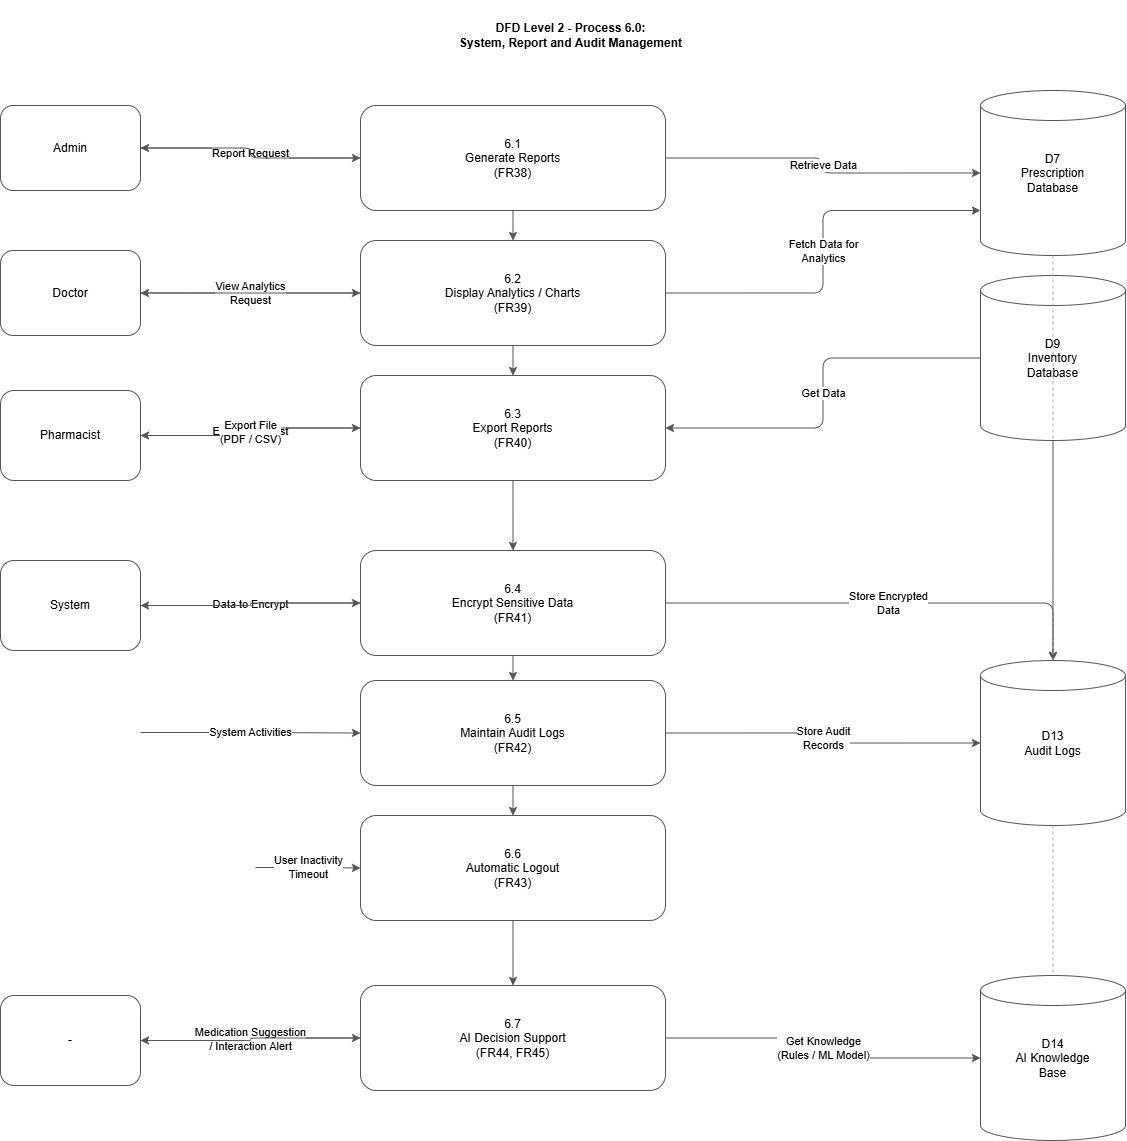

The diagram above was exported from draw.io. Its source (the exported page's mxGraphModel, read from the mxfile embedded in the PNG):
<mxGraphModel dx="2289" dy="1249" grid="1" gridSize="10" guides="1" tooltips="1" connect="1" arrows="1" fold="1" page="1" pageScale="1" pageWidth="827" pageHeight="1169" math="0" shadow="0">
  <root>
    <mxCell id="0" />
    <mxCell id="1" parent="0" />
    <mxCell id="WrUotnCXe5slqGOLgbZy-51" parent="1" style="text;html=1;align=center;verticalAlign=middle;fontStyle=1;fontColor=#000000;strokeColor=none;fillColor=none;" value="DFD Level 2 - Process 6.0:&#10;System, Report and Audit Management" vertex="1">
      <mxGeometry height="70" width="600" x="360" y="250" as="geometry" />
    </mxCell>
    <mxCell id="WrUotnCXe5slqGOLgbZy-52" parent="1" style="rounded=1;whiteSpace=wrap;html=1;strokeColor=#555555;fillColor=#ffffff;fontColor=#000000;" value="Admin" vertex="1">
      <mxGeometry height="85" width="140" x="90" y="355" as="geometry" />
    </mxCell>
    <mxCell id="WrUotnCXe5slqGOLgbZy-53" parent="1" style="rounded=1;whiteSpace=wrap;html=1;strokeColor=#555555;fillColor=#ffffff;fontColor=#000000;" value="Doctor" vertex="1">
      <mxGeometry height="85" width="140" x="90" y="500" as="geometry" />
    </mxCell>
    <mxCell id="WrUotnCXe5slqGOLgbZy-54" parent="1" style="rounded=1;whiteSpace=wrap;html=1;strokeColor=#555555;fillColor=#ffffff;fontColor=#000000;" value="Pharmacist" vertex="1">
      <mxGeometry height="90" width="140" x="90" y="640" as="geometry" />
    </mxCell>
    <mxCell id="WrUotnCXe5slqGOLgbZy-55" parent="1" style="rounded=1;whiteSpace=wrap;html=1;strokeColor=#555555;fillColor=#ffffff;fontColor=#000000;" value="System" vertex="1">
      <mxGeometry height="90" width="140" x="90" y="810" as="geometry" />
    </mxCell>
    <mxCell id="WrUotnCXe5slqGOLgbZy-56" parent="1" style="rounded=1;whiteSpace=wrap;html=1;strokeColor=#555555;fillColor=#ffffff;fontColor=#000000;" value="-" vertex="1">
      <mxGeometry height="90" width="140" x="90" y="1245" as="geometry" />
    </mxCell>
    <mxCell id="WrUotnCXe5slqGOLgbZy-57" parent="1" style="rounded=1;whiteSpace=wrap;html=1;strokeColor=#555555;fillColor=#ffffff;fontColor=#000000;" value="6.1&#10;Generate Reports&#10;(FR38)" vertex="1">
      <mxGeometry height="105" width="305" x="450" y="355" as="geometry" />
    </mxCell>
    <mxCell id="WrUotnCXe5slqGOLgbZy-58" parent="1" style="rounded=1;whiteSpace=wrap;html=1;strokeColor=#555555;fillColor=#ffffff;fontColor=#000000;" value="6.2&#10;Display Analytics / Charts&#10;(FR39)" vertex="1">
      <mxGeometry height="105" width="305" x="450" y="490" as="geometry" />
    </mxCell>
    <mxCell id="WrUotnCXe5slqGOLgbZy-59" parent="1" style="rounded=1;whiteSpace=wrap;html=1;strokeColor=#555555;fillColor=#ffffff;fontColor=#000000;" value="6.3&#10;Export Reports&#10;(FR40)" vertex="1">
      <mxGeometry height="105" width="305" x="450" y="625" as="geometry" />
    </mxCell>
    <mxCell id="WrUotnCXe5slqGOLgbZy-60" parent="1" style="rounded=1;whiteSpace=wrap;html=1;strokeColor=#555555;fillColor=#ffffff;fontColor=#000000;" value="6.4&#10;Encrypt Sensitive Data&#10;(FR41)" vertex="1">
      <mxGeometry height="105" width="305" x="450" y="800" as="geometry" />
    </mxCell>
    <mxCell id="WrUotnCXe5slqGOLgbZy-61" parent="1" style="rounded=1;whiteSpace=wrap;html=1;strokeColor=#555555;fillColor=#ffffff;fontColor=#000000;" value="6.5&#10;Maintain Audit Logs&#10;(FR42)" vertex="1">
      <mxGeometry height="105" width="305" x="450" y="930" as="geometry" />
    </mxCell>
    <mxCell id="WrUotnCXe5slqGOLgbZy-62" parent="1" style="rounded=1;whiteSpace=wrap;html=1;strokeColor=#555555;fillColor=#ffffff;fontColor=#000000;" value="6.6&#10;Automatic Logout&#10;(FR43)" vertex="1">
      <mxGeometry height="105" width="305" x="450" y="1065" as="geometry" />
    </mxCell>
    <mxCell id="WrUotnCXe5slqGOLgbZy-63" parent="1" style="rounded=1;whiteSpace=wrap;html=1;strokeColor=#555555;fillColor=#ffffff;fontColor=#000000;" value="6.7&#10;AI Decision Support&#10;(FR44, FR45)" vertex="1">
      <mxGeometry height="105" width="305" x="450" y="1235" as="geometry" />
    </mxCell>
    <mxCell id="WrUotnCXe5slqGOLgbZy-64" parent="1" style="shape=cylinder3;whiteSpace=wrap;html=1;strokeColor=#555555;fillColor=#ffffff;fontColor=#000000;" value="D7&#10;Prescription&#10;Database" vertex="1">
      <mxGeometry height="165" width="145" x="1070" y="340" as="geometry" />
    </mxCell>
    <mxCell id="WrUotnCXe5slqGOLgbZy-65" parent="1" style="shape=cylinder3;whiteSpace=wrap;html=1;strokeColor=#555555;fillColor=#ffffff;fontColor=#000000;" value="D9&#10;Inventory&#10;Database" vertex="1">
      <mxGeometry height="165" width="145" x="1070" y="525" as="geometry" />
    </mxCell>
    <mxCell id="WrUotnCXe5slqGOLgbZy-66" parent="1" style="shape=cylinder3;whiteSpace=wrap;html=1;strokeColor=#555555;fillColor=#ffffff;fontColor=#000000;" value="D13&#10;Audit Logs" vertex="1">
      <mxGeometry height="165" width="145" x="1070" y="910" as="geometry" />
    </mxCell>
    <mxCell id="WrUotnCXe5slqGOLgbZy-67" parent="1" style="shape=cylinder3;whiteSpace=wrap;html=1;strokeColor=#555555;fillColor=#ffffff;fontColor=#000000;" value="D14&#10;AI Knowledge&#10;Base" vertex="1">
      <mxGeometry height="165" width="145" x="1070" y="1225" as="geometry" />
    </mxCell>
    <mxCell id="WrUotnCXe5slqGOLgbZy-68" edge="1" parent="1" source="WrUotnCXe5slqGOLgbZy-52" style="edgeStyle=orthogonalEdgeStyle;rounded=1;endArrow=classic;html=1;strokeColor=#555555;fontColor=#000000;" target="WrUotnCXe5slqGOLgbZy-57" value="Report Request">
      <mxGeometry relative="1" as="geometry" />
    </mxCell>
    <mxCell id="WrUotnCXe5slqGOLgbZy-69" edge="1" parent="1" source="WrUotnCXe5slqGOLgbZy-57" style="edgeStyle=orthogonalEdgeStyle;rounded=1;endArrow=classic;html=1;strokeColor=#555555;" target="WrUotnCXe5slqGOLgbZy-52" value="">
      <mxGeometry relative="1" as="geometry" />
    </mxCell>
    <mxCell id="WrUotnCXe5slqGOLgbZy-70" edge="1" parent="1" source="WrUotnCXe5slqGOLgbZy-57" style="edgeStyle=orthogonalEdgeStyle;rounded=1;endArrow=classic;html=1;strokeColor=#555555;fontColor=#000000;" target="WrUotnCXe5slqGOLgbZy-64" value="Retrieve Data">
      <mxGeometry relative="1" as="geometry" />
    </mxCell>
    <mxCell id="WrUotnCXe5slqGOLgbZy-71" edge="1" parent="1" source="WrUotnCXe5slqGOLgbZy-53" style="edgeStyle=orthogonalEdgeStyle;rounded=1;endArrow=classic;html=1;strokeColor=#555555;fontColor=#000000;" target="WrUotnCXe5slqGOLgbZy-58" value="View Analytics&#10;Request">
      <mxGeometry relative="1" as="geometry" />
    </mxCell>
    <mxCell id="WrUotnCXe5slqGOLgbZy-72" edge="1" parent="1" source="WrUotnCXe5slqGOLgbZy-58" style="edgeStyle=orthogonalEdgeStyle;rounded=1;endArrow=classic;html=1;strokeColor=#555555;" target="WrUotnCXe5slqGOLgbZy-53" value="">
      <mxGeometry relative="1" as="geometry" />
    </mxCell>
    <mxCell id="WrUotnCXe5slqGOLgbZy-73" edge="1" parent="1" source="WrUotnCXe5slqGOLgbZy-58" style="edgeStyle=orthogonalEdgeStyle;rounded=1;endArrow=classic;html=1;strokeColor=#555555;fontColor=#000000;" target="WrUotnCXe5slqGOLgbZy-64" value="Fetch Data for&#10;Analytics">
      <mxGeometry relative="1" as="geometry">
        <Array as="points">
          <mxPoint x="912.5" y="542.5" />
          <mxPoint x="912.5" y="460" />
        </Array>
      </mxGeometry>
    </mxCell>
    <mxCell id="WrUotnCXe5slqGOLgbZy-74" edge="1" parent="1" source="WrUotnCXe5slqGOLgbZy-54" style="edgeStyle=orthogonalEdgeStyle;rounded=1;endArrow=classic;html=1;strokeColor=#555555;fontColor=#000000;" target="WrUotnCXe5slqGOLgbZy-59" value="Export Request">
      <mxGeometry relative="1" as="geometry" />
    </mxCell>
    <mxCell id="WrUotnCXe5slqGOLgbZy-75" edge="1" parent="1" source="WrUotnCXe5slqGOLgbZy-59" style="edgeStyle=orthogonalEdgeStyle;rounded=1;endArrow=classic;html=1;strokeColor=#555555;fontColor=#000000;" target="WrUotnCXe5slqGOLgbZy-54" value="Export File&#10;(PDF / CSV)">
      <mxGeometry relative="1" as="geometry" />
    </mxCell>
    <mxCell id="WrUotnCXe5slqGOLgbZy-76" edge="1" parent="1" source="WrUotnCXe5slqGOLgbZy-65" style="edgeStyle=orthogonalEdgeStyle;rounded=1;endArrow=classic;html=1;strokeColor=#555555;fontColor=#000000;" target="WrUotnCXe5slqGOLgbZy-59" value="Get Data">
      <mxGeometry relative="1" as="geometry" />
    </mxCell>
    <mxCell id="WrUotnCXe5slqGOLgbZy-77" edge="1" parent="1" source="WrUotnCXe5slqGOLgbZy-55" style="edgeStyle=orthogonalEdgeStyle;rounded=1;endArrow=classic;html=1;strokeColor=#555555;fontColor=#000000;" target="WrUotnCXe5slqGOLgbZy-60" value="Data to Encrypt">
      <mxGeometry relative="1" as="geometry" />
    </mxCell>
    <mxCell id="WrUotnCXe5slqGOLgbZy-78" edge="1" parent="1" source="WrUotnCXe5slqGOLgbZy-60" style="edgeStyle=orthogonalEdgeStyle;rounded=1;endArrow=classic;html=1;strokeColor=#555555;" target="WrUotnCXe5slqGOLgbZy-55" value="">
      <mxGeometry relative="1" as="geometry" />
    </mxCell>
    <mxCell id="WrUotnCXe5slqGOLgbZy-79" edge="1" parent="1" source="WrUotnCXe5slqGOLgbZy-60" style="edgeStyle=orthogonalEdgeStyle;rounded=1;endArrow=classic;html=1;strokeColor=#555555;fontColor=#000000;" target="WrUotnCXe5slqGOLgbZy-66" value="Store Encrypted&#10;Data">
      <mxGeometry relative="1" as="geometry" />
    </mxCell>
    <mxCell id="WrUotnCXe5slqGOLgbZy-80" edge="1" parent="1" style="edgeStyle=orthogonalEdgeStyle;rounded=1;endArrow=classic;html=1;strokeColor=#555555;fontColor=#000000;" target="WrUotnCXe5slqGOLgbZy-61" value="System Activities">
      <mxGeometry relative="1" as="geometry">
        <mxPoint x="230" y="982" as="sourcePoint" />
      </mxGeometry>
    </mxCell>
    <mxCell id="WrUotnCXe5slqGOLgbZy-81" edge="1" parent="1" source="WrUotnCXe5slqGOLgbZy-61" style="edgeStyle=orthogonalEdgeStyle;rounded=1;endArrow=classic;html=1;strokeColor=#555555;fontColor=#000000;" target="WrUotnCXe5slqGOLgbZy-66" value="Store Audit&#10;Records">
      <mxGeometry relative="1" as="geometry" />
    </mxCell>
    <mxCell id="WrUotnCXe5slqGOLgbZy-82" edge="1" parent="1" style="edgeStyle=orthogonalEdgeStyle;rounded=1;endArrow=classic;html=1;strokeColor=#555555;fontColor=#000000;" target="WrUotnCXe5slqGOLgbZy-62" value="User Inactivity&#10;Timeout">
      <mxGeometry relative="1" as="geometry">
        <mxPoint x="345" y="1117" as="sourcePoint" />
      </mxGeometry>
    </mxCell>
    <mxCell id="WrUotnCXe5slqGOLgbZy-83" edge="1" parent="1" source="WrUotnCXe5slqGOLgbZy-56" style="edgeStyle=orthogonalEdgeStyle;rounded=1;endArrow=classic;html=1;strokeColor=#555555;fontColor=#000000;" target="WrUotnCXe5slqGOLgbZy-63" value="Medication Suggestion&#10;/ Interaction Alert">
      <mxGeometry relative="1" as="geometry" />
    </mxCell>
    <mxCell id="WrUotnCXe5slqGOLgbZy-84" edge="1" parent="1" source="WrUotnCXe5slqGOLgbZy-63" style="edgeStyle=orthogonalEdgeStyle;rounded=1;endArrow=classic;html=1;strokeColor=#555555;" target="WrUotnCXe5slqGOLgbZy-56" value="">
      <mxGeometry relative="1" as="geometry" />
    </mxCell>
    <mxCell id="WrUotnCXe5slqGOLgbZy-85" edge="1" parent="1" source="WrUotnCXe5slqGOLgbZy-63" style="edgeStyle=orthogonalEdgeStyle;rounded=1;endArrow=classic;html=1;strokeColor=#555555;fontColor=#000000;" target="WrUotnCXe5slqGOLgbZy-67" value="Get Knowledge&#10;(Rules / ML Model)">
      <mxGeometry relative="1" as="geometry" />
    </mxCell>
    <mxCell id="WrUotnCXe5slqGOLgbZy-86" edge="1" parent="1" source="WrUotnCXe5slqGOLgbZy-57" style="edgeStyle=orthogonalEdgeStyle;rounded=1;endArrow=classic;html=1;strokeColor=#555555;" target="WrUotnCXe5slqGOLgbZy-58" value="">
      <mxGeometry relative="1" as="geometry" />
    </mxCell>
    <mxCell id="WrUotnCXe5slqGOLgbZy-87" edge="1" parent="1" source="WrUotnCXe5slqGOLgbZy-58" style="edgeStyle=orthogonalEdgeStyle;rounded=1;endArrow=classic;html=1;strokeColor=#555555;" target="WrUotnCXe5slqGOLgbZy-59" value="">
      <mxGeometry relative="1" as="geometry" />
    </mxCell>
    <mxCell id="WrUotnCXe5slqGOLgbZy-88" edge="1" parent="1" source="WrUotnCXe5slqGOLgbZy-59" style="edgeStyle=orthogonalEdgeStyle;rounded=1;endArrow=classic;html=1;strokeColor=#555555;" target="WrUotnCXe5slqGOLgbZy-60" value="">
      <mxGeometry relative="1" as="geometry" />
    </mxCell>
    <mxCell id="WrUotnCXe5slqGOLgbZy-89" edge="1" parent="1" source="WrUotnCXe5slqGOLgbZy-60" style="edgeStyle=orthogonalEdgeStyle;rounded=1;endArrow=classic;html=1;strokeColor=#555555;" target="WrUotnCXe5slqGOLgbZy-61" value="">
      <mxGeometry relative="1" as="geometry" />
    </mxCell>
    <mxCell id="WrUotnCXe5slqGOLgbZy-90" edge="1" parent="1" source="WrUotnCXe5slqGOLgbZy-61" style="edgeStyle=orthogonalEdgeStyle;rounded=1;endArrow=classic;html=1;strokeColor=#555555;" target="WrUotnCXe5slqGOLgbZy-62" value="">
      <mxGeometry relative="1" as="geometry" />
    </mxCell>
    <mxCell id="WrUotnCXe5slqGOLgbZy-91" edge="1" parent="1" source="WrUotnCXe5slqGOLgbZy-62" style="edgeStyle=orthogonalEdgeStyle;rounded=1;endArrow=classic;html=1;strokeColor=#555555;" target="WrUotnCXe5slqGOLgbZy-63" value="">
      <mxGeometry relative="1" as="geometry" />
    </mxCell>
    <mxCell id="WrUotnCXe5slqGOLgbZy-92" edge="1" parent="1" source="WrUotnCXe5slqGOLgbZy-65" style="edgeStyle=orthogonalEdgeStyle;rounded=1;endArrow=classic;html=1;strokeColor=#555555;" target="WrUotnCXe5slqGOLgbZy-66" value="">
      <mxGeometry relative="1" as="geometry" />
    </mxCell>
    <mxCell id="WrUotnCXe5slqGOLgbZy-93" edge="1" parent="1" source="WrUotnCXe5slqGOLgbZy-64" style="edgeStyle=orthogonalEdgeStyle;dashed=1;rounded=1;endArrow=none;html=1;strokeColor=#aaaaaa;" target="WrUotnCXe5slqGOLgbZy-66" value="">
      <mxGeometry relative="1" as="geometry" />
    </mxCell>
    <mxCell id="WrUotnCXe5slqGOLgbZy-94" edge="1" parent="1" source="WrUotnCXe5slqGOLgbZy-66" style="edgeStyle=orthogonalEdgeStyle;dashed=1;rounded=1;endArrow=none;html=1;strokeColor=#aaaaaa;" target="WrUotnCXe5slqGOLgbZy-67" value="">
      <mxGeometry relative="1" as="geometry" />
    </mxCell>
  </root>
</mxGraphModel>